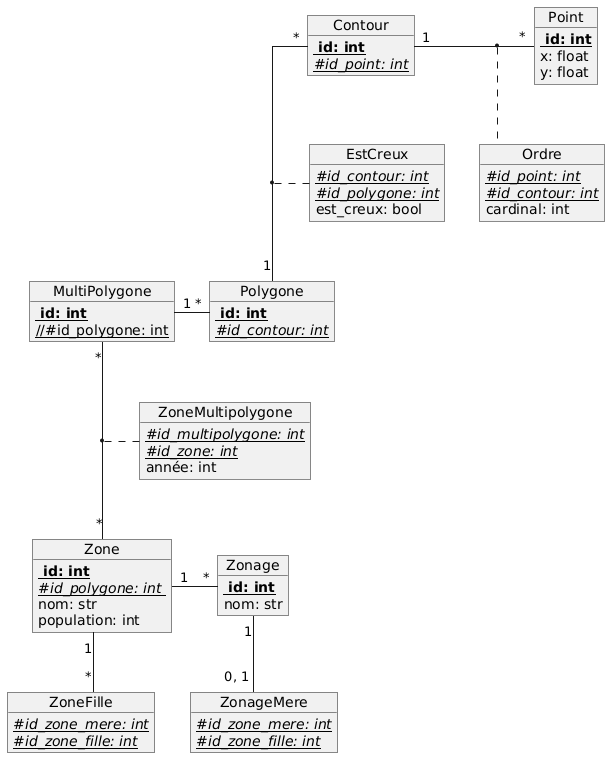

The diagram above was rendered by PlantUML. Its source (embedded in the PNG):
@startuml
skinparam linetype polyline
skinparam linetype ortho


object Zonage{
<b> {Static} id: int
nom: str
}

object Zone{
<b> {Static} id: int 
{Static}//#id_polygone: int //
nom: str
population: int
}

object ZoneMultipolygone{
{Static}//#id_multipolygone: int//
{Static}//#id_zone: int//
année: int
}

object MultiPolygone{
<b> {Static} id: int
{Static}//#id_polygone: int
}

object Polygone{
<b> {Static} id: int
{Static}//#id_contour: int//
}

object Contour{
<b> {Static} id: int
{Static}//#id_point: int//
}

object Point{
<b> {Static} id: int
x: float
y: float
}
object EstCreux{
{Static}//#id_contour: int//
{Static}//#id_polygone: int//
est_creux: bool
}

object Ordre{
{Static}//#id_point: int//
{Static}//#id_contour: int//
cardinal: int

}

object ZoneFille{
{Static}//#id_zone_mere: int//
{Static}//#id_zone_fille: int//
}

object ZonageMere{
{Static}//#id_zone_mere: int//
{Static}//#id_zone_fille: int//
}
Zonage "1"-- "0, 1" ZonageMere

MultiPolygone "*" -- "*" Zone
(MultiPolygone, Zone) .. ZoneMultipolygone

Contour "*" -- "1" Polygone
(Contour, Polygone) .. EstCreux

Contour "1" -right- "*" Point
(Contour, Point) .. Ordre

Zone "1" -down- " * " ZoneFille
Zone "1" -right- "*" Zonage
MultiPolygone "1"-right-"*" Polygone
@enduml